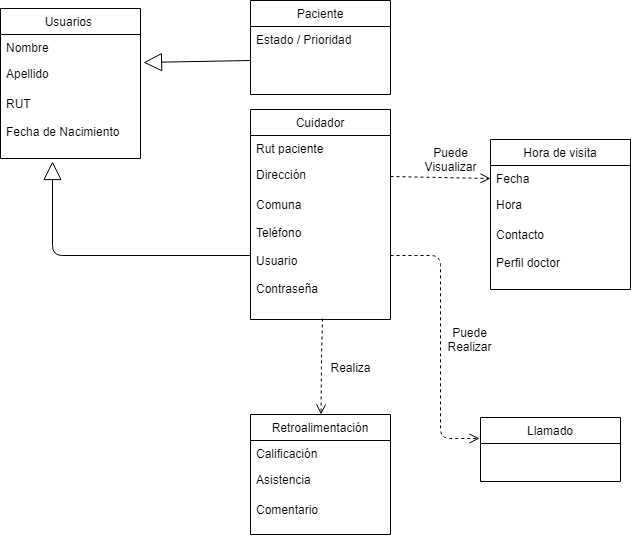

The diagram above was exported from draw.io. Its source (the exported page's mxGraphModel, read from the mxfile embedded in the PNG):
<mxGraphModel dx="1232" dy="522" grid="1" gridSize="10" guides="1" tooltips="1" connect="1" arrows="1" fold="1" page="1" pageScale="1" pageWidth="827" pageHeight="1169" math="0" shadow="0">
  <root>
    <mxCell id="0" />
    <mxCell id="1" parent="0" />
    <mxCell id="YIOD9xUqJOlo3I2owPRZ-1" value="Usuarios " style="swimlane;fontStyle=0;childLayout=stackLayout;horizontal=1;startSize=26;fillColor=none;horizontalStack=0;resizeParent=1;resizeParentMax=0;resizeLast=0;collapsible=1;marginBottom=0;" parent="1" vertex="1">
      <mxGeometry x="120" y="110" width="140" height="150" as="geometry" />
    </mxCell>
    <mxCell id="YIOD9xUqJOlo3I2owPRZ-2" value="Nombre" style="text;strokeColor=none;fillColor=none;align=left;verticalAlign=top;spacingLeft=4;spacingRight=4;overflow=hidden;rotatable=0;points=[[0,0.5],[1,0.5]];portConstraint=eastwest;" parent="YIOD9xUqJOlo3I2owPRZ-1" vertex="1">
      <mxGeometry y="26" width="140" height="26" as="geometry" />
    </mxCell>
    <mxCell id="YIOD9xUqJOlo3I2owPRZ-3" value="Apellido" style="text;strokeColor=none;fillColor=none;align=left;verticalAlign=top;spacingLeft=4;spacingRight=4;overflow=hidden;rotatable=0;points=[[0,0.5],[1,0.5]];portConstraint=eastwest;" parent="YIOD9xUqJOlo3I2owPRZ-1" vertex="1">
      <mxGeometry y="52" width="140" height="30" as="geometry" />
    </mxCell>
    <mxCell id="YIOD9xUqJOlo3I2owPRZ-4" value="RUT&#10;&#10;Fecha de Nacimiento&#10;" style="text;strokeColor=none;fillColor=none;align=left;verticalAlign=top;spacingLeft=4;spacingRight=4;overflow=hidden;rotatable=0;points=[[0,0.5],[1,0.5]];portConstraint=eastwest;" parent="YIOD9xUqJOlo3I2owPRZ-1" vertex="1">
      <mxGeometry y="82" width="140" height="68" as="geometry" />
    </mxCell>
    <mxCell id="YIOD9xUqJOlo3I2owPRZ-5" value="Paciente" style="swimlane;fontStyle=0;childLayout=stackLayout;horizontal=1;startSize=26;fillColor=none;horizontalStack=0;resizeParent=1;resizeParentMax=0;resizeLast=0;collapsible=1;marginBottom=0;" parent="1" vertex="1">
      <mxGeometry x="370" y="102" width="140" height="94" as="geometry" />
    </mxCell>
    <mxCell id="YIOD9xUqJOlo3I2owPRZ-8" value="Estado / Prioridad" style="text;strokeColor=none;fillColor=none;align=left;verticalAlign=top;spacingLeft=4;spacingRight=4;overflow=hidden;rotatable=0;points=[[0,0.5],[1,0.5]];portConstraint=eastwest;" parent="YIOD9xUqJOlo3I2owPRZ-5" vertex="1">
      <mxGeometry y="26" width="140" height="68" as="geometry" />
    </mxCell>
    <mxCell id="YIOD9xUqJOlo3I2owPRZ-10" value="Cuidador" style="swimlane;fontStyle=0;childLayout=stackLayout;horizontal=1;startSize=26;fillColor=none;horizontalStack=0;resizeParent=1;resizeParentMax=0;resizeLast=0;collapsible=1;marginBottom=0;" parent="1" vertex="1">
      <mxGeometry x="370" y="211" width="140" height="210" as="geometry" />
    </mxCell>
    <mxCell id="YIOD9xUqJOlo3I2owPRZ-11" value="Rut paciente" style="text;strokeColor=none;fillColor=none;align=left;verticalAlign=top;spacingLeft=4;spacingRight=4;overflow=hidden;rotatable=0;points=[[0,0.5],[1,0.5]];portConstraint=eastwest;" parent="YIOD9xUqJOlo3I2owPRZ-10" vertex="1">
      <mxGeometry y="26" width="140" height="26" as="geometry" />
    </mxCell>
    <mxCell id="YIOD9xUqJOlo3I2owPRZ-12" value="Dirección" style="text;strokeColor=none;fillColor=none;align=left;verticalAlign=top;spacingLeft=4;spacingRight=4;overflow=hidden;rotatable=0;points=[[0,0.5],[1,0.5]];portConstraint=eastwest;" parent="YIOD9xUqJOlo3I2owPRZ-10" vertex="1">
      <mxGeometry y="52" width="140" height="30" as="geometry" />
    </mxCell>
    <mxCell id="YIOD9xUqJOlo3I2owPRZ-13" value="Comuna&#10;&#10;Teléfono&#10;&#10;Usuario&#10;&#10;Contraseña&#10;" style="text;strokeColor=none;fillColor=none;align=left;verticalAlign=top;spacingLeft=4;spacingRight=4;overflow=hidden;rotatable=0;points=[[0,0.5],[1,0.5]];portConstraint=eastwest;" parent="YIOD9xUqJOlo3I2owPRZ-10" vertex="1">
      <mxGeometry y="82" width="140" height="128" as="geometry" />
    </mxCell>
    <mxCell id="YIOD9xUqJOlo3I2owPRZ-14" value="Hora de visita" style="swimlane;fontStyle=0;childLayout=stackLayout;horizontal=1;startSize=26;fillColor=none;horizontalStack=0;resizeParent=1;resizeParentMax=0;resizeLast=0;collapsible=1;marginBottom=0;" parent="1" vertex="1">
      <mxGeometry x="610" y="241" width="140" height="150" as="geometry" />
    </mxCell>
    <mxCell id="YIOD9xUqJOlo3I2owPRZ-15" value="Fecha" style="text;strokeColor=none;fillColor=none;align=left;verticalAlign=top;spacingLeft=4;spacingRight=4;overflow=hidden;rotatable=0;points=[[0,0.5],[1,0.5]];portConstraint=eastwest;" parent="YIOD9xUqJOlo3I2owPRZ-14" vertex="1">
      <mxGeometry y="26" width="140" height="26" as="geometry" />
    </mxCell>
    <mxCell id="YIOD9xUqJOlo3I2owPRZ-16" value="Hora" style="text;strokeColor=none;fillColor=none;align=left;verticalAlign=top;spacingLeft=4;spacingRight=4;overflow=hidden;rotatable=0;points=[[0,0.5],[1,0.5]];portConstraint=eastwest;" parent="YIOD9xUqJOlo3I2owPRZ-14" vertex="1">
      <mxGeometry y="52" width="140" height="30" as="geometry" />
    </mxCell>
    <mxCell id="YIOD9xUqJOlo3I2owPRZ-17" value="Contacto&#10;&#10;Perfil doctor&#10;&#10;&#10;" style="text;strokeColor=none;fillColor=none;align=left;verticalAlign=top;spacingLeft=4;spacingRight=4;overflow=hidden;rotatable=0;points=[[0,0.5],[1,0.5]];portConstraint=eastwest;" parent="YIOD9xUqJOlo3I2owPRZ-14" vertex="1">
      <mxGeometry y="82" width="140" height="68" as="geometry" />
    </mxCell>
    <mxCell id="YIOD9xUqJOlo3I2owPRZ-18" value="Retroalimentación" style="swimlane;fontStyle=0;childLayout=stackLayout;horizontal=1;startSize=26;fillColor=none;horizontalStack=0;resizeParent=1;resizeParentMax=0;resizeLast=0;collapsible=1;marginBottom=0;" parent="1" vertex="1">
      <mxGeometry x="370" y="516" width="140" height="120" as="geometry" />
    </mxCell>
    <mxCell id="YIOD9xUqJOlo3I2owPRZ-19" value="Calificación " style="text;strokeColor=none;fillColor=none;align=left;verticalAlign=top;spacingLeft=4;spacingRight=4;overflow=hidden;rotatable=0;points=[[0,0.5],[1,0.5]];portConstraint=eastwest;" parent="YIOD9xUqJOlo3I2owPRZ-18" vertex="1">
      <mxGeometry y="26" width="140" height="26" as="geometry" />
    </mxCell>
    <mxCell id="YIOD9xUqJOlo3I2owPRZ-20" value="Asistencia" style="text;strokeColor=none;fillColor=none;align=left;verticalAlign=top;spacingLeft=4;spacingRight=4;overflow=hidden;rotatable=0;points=[[0,0.5],[1,0.5]];portConstraint=eastwest;" parent="YIOD9xUqJOlo3I2owPRZ-18" vertex="1">
      <mxGeometry y="52" width="140" height="30" as="geometry" />
    </mxCell>
    <mxCell id="YIOD9xUqJOlo3I2owPRZ-21" value="Comentario&#10;&#10;" style="text;strokeColor=none;fillColor=none;align=left;verticalAlign=top;spacingLeft=4;spacingRight=4;overflow=hidden;rotatable=0;points=[[0,0.5],[1,0.5]];portConstraint=eastwest;" parent="YIOD9xUqJOlo3I2owPRZ-18" vertex="1">
      <mxGeometry y="82" width="140" height="38" as="geometry" />
    </mxCell>
    <mxCell id="YIOD9xUqJOlo3I2owPRZ-22" value="" style="endArrow=block;endSize=16;endFill=0;html=1;exitX=0;exitY=0.5;exitDx=0;exitDy=0;entryX=1.021;entryY=0.067;entryDx=0;entryDy=0;entryPerimeter=0;" parent="1" source="YIOD9xUqJOlo3I2owPRZ-8" target="YIOD9xUqJOlo3I2owPRZ-3" edge="1">
      <mxGeometry width="160" relative="1" as="geometry">
        <mxPoint x="120" y="660" as="sourcePoint" />
        <mxPoint x="280" y="660" as="targetPoint" />
      </mxGeometry>
    </mxCell>
    <mxCell id="YIOD9xUqJOlo3I2owPRZ-23" value="" style="endArrow=block;endSize=16;endFill=0;html=1;entryX=0.371;entryY=1.044;entryDx=0;entryDy=0;entryPerimeter=0;" parent="1" source="YIOD9xUqJOlo3I2owPRZ-13" target="YIOD9xUqJOlo3I2owPRZ-4" edge="1">
      <mxGeometry width="160" relative="1" as="geometry">
        <mxPoint x="380" y="172" as="sourcePoint" />
        <mxPoint x="268" y="197" as="targetPoint" />
        <Array as="points">
          <mxPoint x="172" y="357" />
        </Array>
      </mxGeometry>
    </mxCell>
    <mxCell id="YIOD9xUqJOlo3I2owPRZ-24" value="Llamado" style="swimlane;fontStyle=0;childLayout=stackLayout;horizontal=1;startSize=26;fillColor=none;horizontalStack=0;resizeParent=1;resizeParentMax=0;resizeLast=0;collapsible=1;marginBottom=0;" parent="1" vertex="1">
      <mxGeometry x="600" y="519" width="140" height="64" as="geometry" />
    </mxCell>
    <mxCell id="YIOD9xUqJOlo3I2owPRZ-27" value="&#10;" style="text;strokeColor=none;fillColor=none;align=left;verticalAlign=top;spacingLeft=4;spacingRight=4;overflow=hidden;rotatable=0;points=[[0,0.5],[1,0.5]];portConstraint=eastwest;" parent="YIOD9xUqJOlo3I2owPRZ-24" vertex="1">
      <mxGeometry y="26" width="140" height="38" as="geometry" />
    </mxCell>
    <mxCell id="YIOD9xUqJOlo3I2owPRZ-31" value="" style="html=1;verticalAlign=bottom;endArrow=open;dashed=1;endSize=8;" parent="1" target="YIOD9xUqJOlo3I2owPRZ-18" edge="1">
      <mxGeometry relative="1" as="geometry">
        <mxPoint x="442" y="420" as="sourcePoint" />
        <mxPoint x="180" y="660" as="targetPoint" />
        <Array as="points">
          <mxPoint x="441" y="460" />
        </Array>
      </mxGeometry>
    </mxCell>
    <mxCell id="YIOD9xUqJOlo3I2owPRZ-32" value="" style="html=1;verticalAlign=bottom;endArrow=open;dashed=1;endSize=8;exitX=1;exitY=0.5;exitDx=0;exitDy=0;" parent="1" source="YIOD9xUqJOlo3I2owPRZ-13" edge="1">
      <mxGeometry relative="1" as="geometry">
        <mxPoint x="452" y="430" as="sourcePoint" />
        <mxPoint x="599" y="540" as="targetPoint" />
        <Array as="points">
          <mxPoint x="560" y="357" />
          <mxPoint x="560" y="540" />
        </Array>
      </mxGeometry>
    </mxCell>
    <mxCell id="YIOD9xUqJOlo3I2owPRZ-33" value="" style="html=1;verticalAlign=bottom;endArrow=open;dashed=1;endSize=8;exitX=1;exitY=0.5;exitDx=0;exitDy=0;entryX=0;entryY=0.5;entryDx=0;entryDy=0;" parent="1" source="YIOD9xUqJOlo3I2owPRZ-12" target="YIOD9xUqJOlo3I2owPRZ-15" edge="1">
      <mxGeometry relative="1" as="geometry">
        <mxPoint x="571" y="196" as="sourcePoint" />
        <mxPoint x="569.7692307692308" y="292" as="targetPoint" />
      </mxGeometry>
    </mxCell>
    <mxCell id="YIOD9xUqJOlo3I2owPRZ-34" value="Realiza" style="text;html=1;strokeColor=none;fillColor=none;align=center;verticalAlign=middle;whiteSpace=wrap;rounded=0;" parent="1" vertex="1">
      <mxGeometry x="450" y="458.5" width="40" height="20" as="geometry" />
    </mxCell>
    <mxCell id="YIOD9xUqJOlo3I2owPRZ-36" value="Puede Realizar" style="text;html=1;strokeColor=none;fillColor=none;align=center;verticalAlign=middle;whiteSpace=wrap;rounded=0;" parent="1" vertex="1">
      <mxGeometry x="570" y="430" width="40" height="20" as="geometry" />
    </mxCell>
    <mxCell id="YIOD9xUqJOlo3I2owPRZ-38" value="Puede Visualizar" style="text;html=1;strokeColor=none;fillColor=none;align=center;verticalAlign=middle;whiteSpace=wrap;rounded=0;" parent="1" vertex="1">
      <mxGeometry x="550" y="250" width="40" height="20" as="geometry" />
    </mxCell>
  </root>
</mxGraphModel>